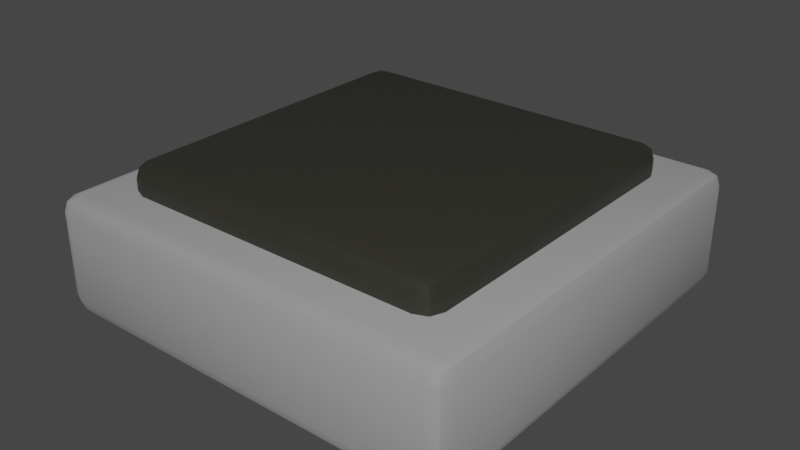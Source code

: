 # Source: Button_Pressed.blend  (saved by Blender 3.0.42; exported with 4.5.12 LTS)
import bpy
from mathutils import Matrix  # noqa: F401  (used for matrix-valued properties, if any)

bpy.ops.wm.read_factory_settings(use_empty=True)
scene = bpy.context.scene
scene.name = 'Scene'

# ---- collections
col_collection = bpy.data.collections.new('Collection'); scene.collection.children.link(col_collection)

# ---- images (referenced by path relative to the original .blend; pixels are not part of the script)
import os
ASSET_DIR = os.environ.get("B2B_ASSET_DIR", "")  # directory of the original .blend (textures are referenced by path, not embedded)
HERE = os.path.dirname(os.path.abspath(__file__))  # packed textures are extracted next to this script under _unpacked/

def load_image(name, relpath, width, height, colorspace="sRGB"):
    """Load a texture the original file referenced (path relative to the .blend, or extracted next to this script)."""
    p = next((c for c in (os.path.join(HERE, relpath), os.path.join(ASSET_DIR, relpath)) if relpath and os.path.exists(c)), "")
    if p:
        img = bpy.data.images.load(p, check_existing=True)
        img.name = name
    else:  # same state as the original file: an image datablock whose file is absent (Cycles renders it pink)
        img = bpy.data.images.new(name, width, height)
        img.source = "FILE"
        img.filepath = "//" + (relpath or name)
    img.colorspace_settings.name = colorspace
    return img
img_atlas_png = load_image('Atlas.png', '_unpacked/Atlas.0503c194.png', 32, 32, 'sRGB')

# ---- materials (node trees are filled in below, after node groups)
mat_atlas = bpy.data.materials.new('Atlas')
mat_atlas.alpha_threshold = 0.0
mat_atlas.use_transparent_shadow = False
mat_atlas.roughness = 0.5

# ---- node groups
ng_auto_smooth = bpy.data.node_groups.new('Auto Smooth', 'GeometryNodeTree')
_s = ng_auto_smooth.interface.new_socket(name='Geometry', in_out='OUTPUT', socket_type='NodeSocketGeometry')
_s = ng_auto_smooth.interface.new_socket(name='Geometry', in_out='INPUT', socket_type='NodeSocketGeometry')
_s = ng_auto_smooth.interface.new_socket(name='Angle', in_out='INPUT', socket_type='NodeSocketFloat')
_s.subtype = 'ANGLE'
_s.min_value = 0.0
_s.max_value = 3.142
ng_auto_smooth.is_modifier = True
_N = ng_auto_smooth.nodes; _L = ng_auto_smooth.links
n0 = _N.new('NodeGroupOutput'); n0.name = 'Group Output'; n0.location = (480, -100)
n1 = _N.new('NodeGroupInput'); n1.name = 'Group Input'; n1.location = (-420, -300)
n2 = _N.new('NodeGroupInput'); n2.name = 'Group Input.001'; n2.location = (-60, -100)
n3 = _N.new('GeometryNodeSetShadeSmooth'); n3.name = 'Set Shade Smooth'; n3.location = (120, -100)
n3.domain = 'EDGE'
n4 = _N.new('GeometryNodeSetShadeSmooth'); n4.name = 'Set Shade Smooth.001'; n4.location = (300, -100)
n5 = _N.new('GeometryNodeInputMeshEdgeAngle'); n5.name = 'Edge Angle'; n5.location = (-420, -220)
n6 = _N.new('GeometryNodeInputEdgeSmooth'); n6.name = 'Is Edge Smooth'; n6.location = (-60, -160)
n7 = _N.new('GeometryNodeInputShadeSmooth'); n7.name = 'Is Face Smooth'; n7.location = (-240, -340)
n8 = _N.new('FunctionNodeBooleanMath'); n8.name = 'Boolean Math'; n8.location = (-60, -220)
n9 = _N.new('FunctionNodeCompare'); n9.name = 'Compare'; n9.location = (-240, -180)
n9.operation = 'LESS_EQUAL'
_L.new(n5.outputs[0], n9.inputs[0])
_L.new(n4.outputs[0], n0.inputs[0])
_L.new(n1.outputs[1], n9.inputs[1])
_L.new(n9.outputs[0], n8.inputs[0])
_L.new(n7.outputs[0], n8.inputs[1])
_L.new(n2.outputs[0], n3.inputs[0])
_L.new(n6.outputs[0], n3.inputs[1])
_L.new(n3.outputs[0], n4.inputs[0])
_L.new(n8.outputs[0], n3.inputs[2])
n0.is_active_output = True

# ---- material node trees
mat_atlas.use_nodes = True; mat_atlas.node_tree.nodes.clear()
_N = mat_atlas.node_tree.nodes; _L = mat_atlas.node_tree.links
n0 = _N.new('ShaderNodeTexImage'); n0.name = 'Image Texture'; n0.location = (-191, 307)
n0.width = 140
n0.image = img_atlas_png
n0.interpolation = 'Closest'
n1 = _N.new('ShaderNodeOutputMaterial'); n1.name = 'Material Output'; n1.location = (366, 293)
n2 = _N.new('ShaderNodeBsdfPrincipled'); n2.name = 'Principled BSDF'; n2.location = (45, 312)
n2.distribution = 'GGX'
n2.subsurface_method = 'RANDOM_WALK_SKIN'
n2.inputs[3].default_value = 1.45
n2.inputs[27].default_value = (0.0, 0.0, 0.0, 1.0)
n2.inputs[28].default_value = 1.0
_L.new(n0.outputs[0], n2.inputs[0])
_L.new(n2.outputs[0], n1.inputs[0])
n1.is_active_output = True

# ---- world
world_world = bpy.data.worlds.new('World'); scene.world = world_world
world_world.use_nodes = True; world_world.node_tree.nodes.clear()
_N = world_world.node_tree.nodes; _L = world_world.node_tree.links
n0 = _N.new('ShaderNodeOutputWorld'); n0.name = 'World Output'; n0.location = (300, 300)
n1 = _N.new('ShaderNodeBackground'); n1.name = 'Background'; n1.location = (10, 300)
n1.inputs[0].default_value = (0.05088, 0.05088, 0.05088, 1.0)
_L.new(n1.outputs[0], n0.inputs[0])
n0.is_active_output = True
world_world.color = (0.05088, 0.05088, 0.05088)
world_world.use_sun_shadow = False
world_world.sun_shadow_jitter_overblur = 0.0

# ---- meshes
me_cube_510 = bpy.data.meshes.new('Cube.510')
me_cube_510.from_pydata([(0.6071, 0.6611, 0.04318), (0.6611, 0.6071, 0.04318), (0.6071, 0.6071, -0.01082), (0.6453, 0.6453, 0.04318), (0.6383, 0.6383, 0.012), (0.6453, 0.6071, 0.004997), (0.6071, 0.6453, 0.004997), (-0.6071, 0.6611, 0.04318), (-0.6071, 0.6071, -0.01082), (-0.6611, 0.6071, 0.04318), (-0.6071, 0.6453, 0.004997), (-0.6383, 0.6383, 0.012), (-0.6453, 0.6071, 0.004997), (-0.6453, 0.6453, 0.04318), (0.6071, -0.6611, 0.04318), (0.6071, -0.6071, -0.01082), (0.6611, -0.6071, 0.04318), (0.6071, -0.6453, 0.004997), (0.6383, -0.6383, 0.012), (0.6453, -0.6071, 0.004997), (0.6453, -0.6453, 0.04318), (-0.6611, -0.6071, 0.04318), (-0.6071, -0.6071, -0.01082), (-0.6071, -0.6611, 0.04318), (-0.6453, -0.6071, 0.004997), (-0.6383, -0.6383, 0.012), (-0.6071, -0.6453, 0.004997), (-0.6453, -0.6453, 0.04318), (0.6071, 0.6611, 0.3008), (0.6071, 0.6071, 0.3548), (0.6611, 0.6071, 0.3008), (0.6071, 0.6453, 0.339), (0.6383, 0.6383, 0.332), (0.6453, 0.6071, 0.339), (0.6453, 0.6453, 0.3008), (-0.6071, 0.6611, 0.3008), (-0.6611, 0.6071, 0.3008), (-0.6071, 0.6071, 0.3548), (-0.6453, 0.6453, 0.3008), (-0.6383, 0.6383, 0.332), (-0.6453, 0.6071, 0.339), (-0.6071, 0.6453, 0.339), (-0.6611, -0.6071, 0.3008), (-0.6071, -0.6611, 0.3008), (-0.6071, -0.6071, 0.3548), (-0.6453, -0.6453, 0.3008), (-0.6383, -0.6383, 0.332), (-0.6071, -0.6453, 0.339), (-0.6453, -0.6071, 0.339), (0.6071, -0.6611, 0.3008), (0.6611, -0.6071, 0.3008), (0.6071, -0.6071, 0.3548), (0.6453, -0.6453, 0.3008), (0.6383, -0.6383, 0.332), (0.6453, -0.6071, 0.339), (0.6071, -0.6453, 0.339), (0.465, -0.465, 0.4461), (0.465, -0.519, 0.3921), (0.519, -0.465, 0.3921), (0.465, -0.5032, 0.4303), (0.4962, -0.4962, 0.4233), (0.5032, -0.5032, 0.3921), (0.5032, -0.465, 0.4303), (-0.519, -0.465, 0.3921), (-0.465, -0.519, 0.3921), (-0.465, -0.465, 0.4461), (-0.5032, -0.5032, 0.3921), (-0.4962, -0.4962, 0.4233), (-0.465, -0.5032, 0.4303), (-0.5032, -0.465, 0.4303), (-0.465, 0.519, 0.3921), (-0.519, 0.465, 0.3921), (-0.465, 0.465, 0.4461), (-0.5032, 0.5032, 0.3921), (-0.4962, 0.4962, 0.4233), (-0.5032, 0.465, 0.4303), (-0.465, 0.5032, 0.4303), (0.465, 0.519, 0.3921), (0.465, 0.465, 0.4461), (0.519, 0.465, 0.3921), (0.465, 0.5032, 0.4303), (0.4962, 0.4962, 0.4233), (0.5032, 0.465, 0.4303), (0.5032, 0.5032, 0.3921), (-0.465, -0.519, 0.1591), (-0.519, -0.465, 0.1591), (-0.5032, -0.5032, 0.1591), (0.519, -0.465, 0.1591), (0.465, -0.519, 0.1591), (0.5032, -0.5032, 0.1591), (-0.519, 0.465, 0.1591), (-0.465, 0.519, 0.1591), (-0.5032, 0.5032, 0.1591), (0.465, 0.519, 0.1591), (0.519, 0.465, 0.1591), (0.5032, 0.5032, 0.1591)], [], [(1, 30, 50, 16), (65, 56, 78, 72), (21, 42, 36, 9), (14, 49, 43, 23), (44, 51, 29, 37), (22, 8, 2, 15), (94, 79, 58, 87), (91, 70, 77, 93), (85, 63, 71, 90), (88, 57, 64, 84), (0, 3, 4, 6), (1, 5, 4, 3), (2, 6, 4, 5), (7, 10, 11, 13), (8, 12, 11, 10), (9, 13, 11, 12), (14, 17, 18, 20), (15, 19, 18, 17), (16, 20, 18, 19), (21, 24, 25, 27), (22, 26, 25, 24), (23, 27, 25, 26), (28, 31, 32, 34), (29, 33, 32, 31), (30, 34, 32, 33), (35, 38, 39, 41), (36, 40, 39, 38), (37, 41, 39, 40), (42, 45, 46, 48), (43, 47, 46, 45), (44, 48, 46, 47), (49, 52, 53, 55), (50, 54, 53, 52), (51, 55, 53, 54), (56, 59, 60, 62), (57, 61, 60, 59), (58, 62, 60, 61), (63, 66, 67, 69), (64, 68, 67, 66), (65, 69, 67, 68), (70, 73, 74, 76), (71, 75, 74, 73), (72, 76, 74, 75), (77, 80, 81, 83), (78, 82, 81, 80), (79, 83, 81, 82), (2, 8, 10, 6), (6, 10, 7, 0), (8, 22, 24, 12), (12, 24, 21, 9), (22, 15, 17, 26), (26, 17, 14, 23), (15, 2, 5, 19), (19, 5, 1, 16), (28, 35, 41, 31), (31, 41, 37, 29), (36, 42, 48, 40), (40, 48, 44, 37), (43, 49, 55, 47), (47, 55, 51, 44), (50, 30, 33, 54), (54, 33, 29, 51), (16, 50, 52, 20), (20, 52, 49, 14), (30, 1, 3, 34), (34, 3, 0, 28), (9, 36, 38, 13), (13, 38, 35, 7), (42, 21, 27, 45), (45, 27, 23, 43), (63, 85, 86, 66), (66, 86, 84, 64), (64, 57, 59, 68), (68, 59, 56, 65), (90, 71, 73, 92), (92, 73, 70, 91), (87, 58, 61, 89), (89, 61, 57, 88), (79, 94, 95, 83), (83, 95, 93, 77), (71, 63, 69, 75), (75, 69, 65, 72), (58, 79, 82, 62), (62, 82, 78, 56), (77, 70, 76, 80), (80, 76, 72, 78), (7, 35, 28, 0)])
me_cube_510.polygons.foreach_set('use_smooth', [True] * 87)
_uv = me_cube_510.uv_layers.new(name='UVMap')
_uv.uv.foreach_set('vector', [0.0166, 0.7979, 0.0166, 0.7979, 0.0166, 0.7979, 0.0166, 0.7979, 0.0459, 0.9834, 0.0459, 0.9834, 0.0459, 0.9834, 0.0459, 0.9834, 0.0166, 0.7979, 0.0166, 0.7979, 0.0166, 0.7979, 0.0166, 0.7979, 0.0166, 0.7979, 0.0166, 0.7979, 0.0166, 0.7979, 0.0166, 0.7979, 0.0166, 0.7979, 0.0166, 0.7979, 0.0166, 0.7979, 0.0166, 0.7979, 0.0166, 0.7979, 0.0166, 0.7979, 0.0166, 0.7979, 0.0166, 0.7979, 0.0459, 0.9834, 0.0459, 0.9834, 0.0459, 0.9834, 0.0459, 0.9834, 0.0459, 0.9834, 0.0459, 0.9834, 0.0459, 0.9834, 0.0459, 0.9834, 0.0459, 0.9834, 0.0459, 0.9834, 0.0459, 0.9834, 0.0459, 0.9834, 0.0459, 0.9834, 0.0459, 0.9834, 0.0459, 0.9834, 0.0459, 0.9834, 0.0166, 0.7979, 0.0166, 0.7979, 0.0166, 0.7979, 0.0166, 0.7979, 0.0166, 0.7979, 0.0166, 0.7979, 0.0166, 0.7979, 0.0166, 0.7979, 0.0166, 0.7979, 0.0166, 0.7979, 0.0166, 0.7979, 0.0166, 0.7979, 0.0166, 0.7979, 0.0166, 0.7979, 0.0166, 0.7979, 0.0166, 0.7979, 0.0166, 0.7979, 0.0166, 0.7979, 0.0166, 0.7979, 0.0166, 0.7979, 0.0166, 0.7979, 0.0166, 0.7979, 0.0166, 0.7979, 0.0166, 0.7979, 0.0166, 0.7979, 0.0166, 0.7979, 0.0166, 0.7979, 0.0166, 0.7979, 0.0166, 0.7979, 0.0166, 0.7979, 0.0166, 0.7979, 0.0166, 0.7979, 0.0166, 0.7979, 0.0166, 0.7979, 0.0166, 0.7979, 0.0166, 0.7979, 0.0166, 0.7979, 0.0166, 0.7979, 0.0166, 0.7979, 0.0166, 0.7979, 0.0166, 0.7979, 0.0166, 0.7979, 0.0166, 0.7979, 0.0166, 0.7979, 0.0166, 0.7979, 0.0166, 0.7979, 0.0166, 0.7979, 0.0166, 0.7979, 0.0166, 0.7979, 0.0166, 0.7979, 0.0166, 0.7979, 0.0166, 0.7979, 0.0166, 0.7979, 0.0166, 0.7979, 0.0166, 0.7979, 0.0166, 0.7979, 0.0166, 0.7979, 0.0166, 0.7979, 0.0166, 0.7979, 0.0166, 0.7979, 0.0166, 0.7979, 0.0166, 0.7979, 0.0166, 0.7979, 0.0166, 0.7979, 0.0166, 0.7979, 0.0166, 0.7979, 0.0166, 0.7979, 0.0166, 0.7979, 0.0166, 0.7979, 0.0166, 0.7979, 0.0166, 0.7979, 0.0166, 0.7979, 0.0166, 0.7979, 0.0166, 0.7979, 0.0166, 0.7979, 0.0166, 0.7979, 0.0166, 0.7979, 0.0166, 0.7979, 0.0166, 0.7979, 0.0166, 0.7979, 0.0166, 0.7979, 0.0166, 0.7979, 0.0166, 0.7979, 0.0166, 0.7979, 0.0166, 0.7979, 0.0166, 0.7979, 0.0166, 0.7979, 0.0166, 0.7979, 0.0166, 0.7979, 0.0166, 0.7979, 0.0166, 0.7979, 0.0166, 0.7979, 0.0166, 0.7979, 0.0166, 0.7979, 0.0166, 0.7979, 0.0166, 0.7979, 0.0459, 0.9834, 0.0459, 0.9834, 0.0459, 0.9834, 0.0459, 0.9834, 0.0459, 0.9834, 0.0459, 0.9834, 0.0459, 0.9834, 0.0459, 0.9834, 0.0459, 0.9834, 0.0459, 0.9834, 0.0459, 0.9834, 0.0459, 0.9834, 0.0459, 0.9834, 0.0459, 0.9834, 0.0459, 0.9834, 0.0459, 0.9834, 0.0459, 0.9834, 0.0459, 0.9834, 0.0459, 0.9834, 0.0459, 0.9834, 0.0459, 0.9834, 0.0459, 0.9834, 0.0459, 0.9834, 0.0459, 0.9834, 0.0459, 0.9834, 0.0459, 0.9834, 0.0459, 0.9834, 0.0459, 0.9834, 0.0459, 0.9834, 0.0459, 0.9834, 0.0459, 0.9834, 0.0459, 0.9834, 0.0459, 0.9834, 0.0459, 0.9834, 0.0459, 0.9834, 0.0459, 0.9834, 0.0459, 0.9834, 0.0459, 0.9834, 0.0459, 0.9834, 0.0459, 0.9834, 0.0459, 0.9834, 0.0459, 0.9834, 0.0459, 0.9834, 0.0459, 0.9834, 0.0459, 0.9834, 0.0459, 0.9834, 0.0459, 0.9834, 0.0459, 0.9834, 0.0166, 0.7979, 0.0166, 0.7979, 0.0166, 0.7979, 0.0166, 0.7979, 0.0166, 0.7979, 0.0166, 0.7979, 0.0166, 0.7979, 0.0166, 0.7979, 0.0166, 0.7979, 0.0166, 0.7979, 0.0166, 0.7979, 0.0166, 0.7979, 0.0166, 0.7979, 0.0166, 0.7979, 0.0166, 0.7979, 0.0166, 0.7979, 0.0166, 0.7979, 0.0166, 0.7979, 0.0166, 0.7979, 0.0166, 0.7979, 0.0166, 0.7979, 0.0166, 0.7979, 0.0166, 0.7979, 0.0166, 0.7979, 0.0166, 0.7979, 0.0166, 0.7979, 0.0166, 0.7979, 0.0166, 0.7979, 0.0166, 0.7979, 0.0166, 0.7979, 0.0166, 0.7979, 0.0166, 0.7979, 0.0166, 0.7979, 0.0166, 0.7979, 0.0166, 0.7979, 0.0166, 0.7979, 0.0166, 0.7979, 0.0166, 0.7979, 0.0166, 0.7979, 0.0166, 0.7979, 0.0166, 0.7979, 0.0166, 0.7979, 0.0166, 0.7979, 0.0166, 0.7979, 0.0166, 0.7979, 0.0166, 0.7979, 0.0166, 0.7979, 0.0166, 0.7979, 0.0166, 0.7979, 0.0166, 0.7979, 0.0166, 0.7979, 0.0166, 0.7979, 0.0166, 0.7979, 0.0166, 0.7979, 0.0166, 0.7979, 0.0166, 0.7979, 0.0166, 0.7979, 0.0166, 0.7979, 0.0166, 0.7979, 0.0166, 0.7979, 0.0166, 0.7979, 0.0166, 0.7979, 0.0166, 0.7979, 0.0166, 0.7979, 0.0166, 0.7979, 0.0166, 0.7979, 0.0166, 0.7979, 0.0166, 0.7979, 0.0166, 0.7979, 0.0166, 0.7979, 0.0166, 0.7979, 0.0166, 0.7979, 0.0166, 0.7979, 0.0166, 0.7979, 0.0166, 0.7979, 0.0166, 0.7979, 0.0166, 0.7979, 0.0166, 0.7979, 0.0166, 0.7979, 0.0166, 0.7979, 0.0166, 0.7979, 0.0166, 0.7979, 0.0166, 0.7979, 0.0166, 0.7979, 0.0166, 0.7979, 0.0166, 0.7979, 0.0166, 0.7979, 0.0166, 0.7979, 0.0166, 0.7979, 0.0166, 0.7979, 0.0166, 0.7979, 0.0166, 0.7979, 0.0166, 0.7979, 0.0166, 0.7979, 0.0166, 0.7979, 0.0166, 0.7979, 0.0459, 0.9834, 0.0459, 0.9834, 0.0459, 0.9834, 0.0459, 0.9834, 0.0459, 0.9834, 0.0459, 0.9834, 0.0459, 0.9834, 0.0459, 0.9834, 0.0459, 0.9834, 0.0459, 0.9834, 0.0459, 0.9834, 0.0459, 0.9834, 0.0459, 0.9834, 0.0459, 0.9834, 0.0459, 0.9834, 0.0459, 0.9834, 0.0459, 0.9834, 0.0459, 0.9834, 0.0459, 0.9834, 0.0459, 0.9834, 0.0459, 0.9834, 0.0459, 0.9834, 0.0459, 0.9834, 0.0459, 0.9834, 0.0459, 0.9834, 0.0459, 0.9834, 0.0459, 0.9834, 0.0459, 0.9834, 0.0459, 0.9834, 0.0459, 0.9834, 0.0459, 0.9834, 0.0459, 0.9834, 0.0459, 0.9834, 0.0459, 0.9834, 0.0459, 0.9834, 0.0459, 0.9834, 0.0459, 0.9834, 0.0459, 0.9834, 0.0459, 0.9834, 0.0459, 0.9834, 0.0459, 0.9834, 0.0459, 0.9834, 0.0459, 0.9834, 0.0459, 0.9834, 0.0459, 0.9834, 0.0459, 0.9834, 0.0459, 0.9834, 0.0459, 0.9834, 0.0459, 0.9834, 0.0459, 0.9834, 0.0459, 0.9834, 0.0459, 0.9834, 0.0459, 0.9834, 0.0459, 0.9834, 0.0459, 0.9834, 0.0459, 0.9834, 0.0459, 0.9834, 0.0459, 0.9834, 0.0459, 0.9834, 0.0459, 0.9834, 0.0459, 0.9834, 0.0459, 0.9834, 0.0459, 0.9834, 0.0459, 0.9834, 0.0166, 0.7979, 0.0166, 0.7979, 0.0166, 0.7979, 0.0166, 0.7979])
me_cube_510.materials.append(mat_atlas)
me_cube_510.use_remesh_preserve_volume = False
me_cube_510.use_remesh_preserve_attributes = False
me_cube_510.use_mirror_vertex_groups = False
me_cube_510.update()

# ---- objects
ob_button_pressed = bpy.data.objects.new('Button_Pressed', me_cube_510)

# ---- transforms, parenting, visibility, modifiers, constraints
ob_button_pressed.location = (0.0, 0.0, 0.0)
ob_button_pressed.lineart.crease_threshold = 0.0
_m = ob_button_pressed.modifiers.new('Auto Smooth', 'NODES')
_m.node_group = ng_auto_smooth
_gi = [s.identifier for s in ng_auto_smooth.interface.items_tree if s.item_type == 'SOCKET' and s.in_out == 'INPUT']
_m[_gi[1]] = 0.5236  # Angle

# ---- collection membership
col_collection.objects.link(ob_button_pressed)

# ---- scene / render settings (as saved in the file)
scene.frame_start = 1; scene.frame_end = 250; scene.frame_set(1)
scene.render.engine = 'BLENDER_EEVEE_NEXT'
scene.cycles.sampling_pattern = 'TABULATED_SOBOL'
scene.cycles.use_light_tree = False
scene.view_settings.view_transform = 'Filmic'
bpy.context.view_layer.update()

# ---- added for rendering (the .blend has no active camera and no usable light): camera, sun
cam_auto = bpy.data.cameras.new('AutoCamera')
cam_auto.lens = 50.0
cam_auto.sensor_width = 36.0
cam_auto.clip_end = 1000.0
ob_auto_camera = bpy.data.objects.new('AutoCamera', cam_auto)
scene.collection.objects.link(ob_auto_camera)
ob_auto_camera.location = (1.78103, -2.13724, 1.64247)
ob_auto_camera.rotation_euler = (1.09748, -7.21219e-08, 0.694738)
scene.camera = ob_auto_camera
light_auto_sun = bpy.data.lights.new('AutoSun', 'SUN')
light_auto_sun.energy = 3.0
light_auto_sun.angle = 0.0523599
ob_auto_sun = bpy.data.objects.new('AutoSun', light_auto_sun)
scene.collection.objects.link(ob_auto_sun)
ob_auto_sun.rotation_euler = (0.872665, 0.174533, 0.523599)
bpy.context.view_layer.update()
